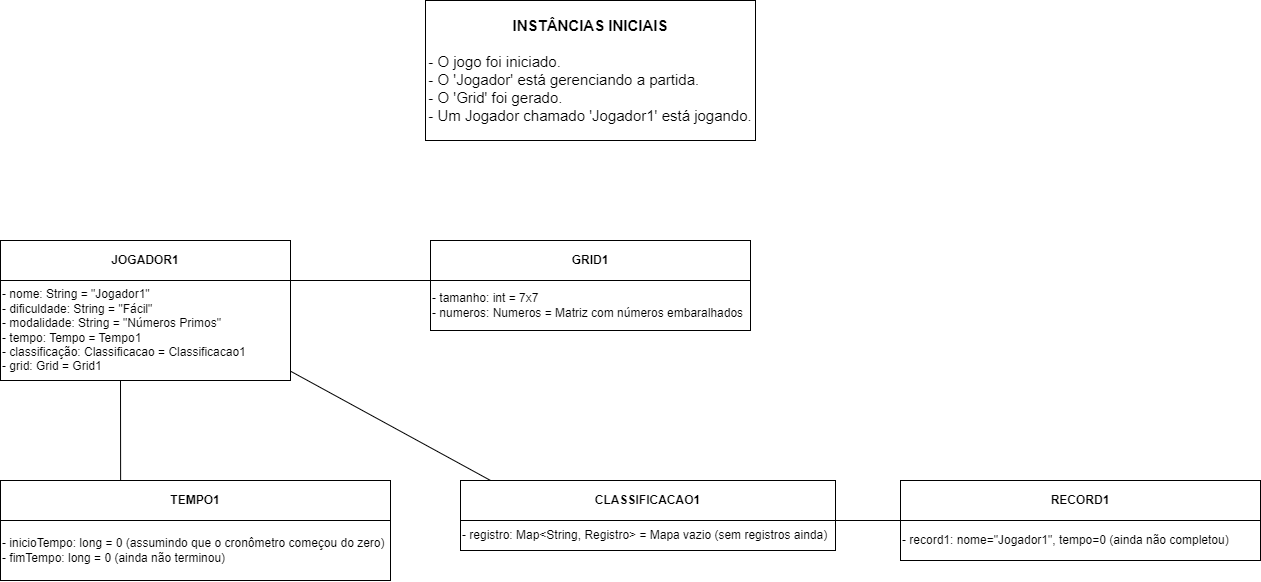

The diagram above was exported from draw.io. Its source (the exported page's mxGraphModel, read from the mxfile embedded in the PNG):
<mxGraphModel dx="1750" dy="890" grid="1" gridSize="10" guides="1" tooltips="1" connect="1" arrows="1" fold="1" page="1" pageScale="1.5" pageWidth="1169" pageHeight="826" background="none" math="0" shadow="0">
  <root>
    <mxCell id="0" style=";html=1;" />
    <mxCell id="1" style=";html=1;" parent="0" />
    <mxCell id="303ed1de8c2c98b4-77" style="edgeStyle=orthogonalEdgeStyle;html=1;startSize=6;endFill=0;endSize=6;strokeWidth=1;fontSize=16;rounded=0;endArrow=none;" parent="1" target="303ed1de8c2c98b4-3" edge="1">
      <mxGeometry relative="1" as="geometry">
        <mxPoint x="711" y="205" as="sourcePoint" />
      </mxGeometry>
    </mxCell>
    <mxCell id="303ed1de8c2c98b4-78" style="edgeStyle=orthogonalEdgeStyle;html=1;startSize=6;endFill=0;endSize=6;strokeWidth=1;fontSize=16;rounded=0;endArrow=none;" parent="1" target="303ed1de8c2c98b4-3" edge="1">
      <mxGeometry relative="1" as="geometry">
        <mxPoint x="1069" y="205" as="sourcePoint" />
      </mxGeometry>
    </mxCell>
    <mxCell id="303ed1de8c2c98b4-79" style="edgeStyle=orthogonalEdgeStyle;html=1;startSize=6;endFill=0;endSize=6;strokeWidth=1;fontSize=16;rounded=0;endArrow=none;" parent="1" target="303ed1de8c2c98b4-4" edge="1">
      <mxGeometry relative="1" as="geometry">
        <mxPoint x="890" y="285" as="sourcePoint" />
      </mxGeometry>
    </mxCell>
    <mxCell id="303ed1de8c2c98b4-80" style="edgeStyle=orthogonalEdgeStyle;html=1;startSize=6;endFill=0;endSize=6;strokeWidth=1;fontSize=16;rounded=0;endArrow=none;" parent="1" target="303ed1de8c2c98b4-5" edge="1">
      <mxGeometry relative="1" as="geometry">
        <Array as="points">
          <mxPoint x="886" y="390" />
          <mxPoint x="578" y="390" />
        </Array>
        <mxPoint x="886" y="375" as="sourcePoint" />
      </mxGeometry>
    </mxCell>
    <mxCell id="303ed1de8c2c98b4-81" style="edgeStyle=elbowEdgeStyle;html=1;startSize=6;endFill=0;endSize=6;strokeWidth=1;fontSize=16;rounded=0;endArrow=none;" parent="1" target="303ed1de8c2c98b4-6" edge="1">
      <mxGeometry relative="1" as="geometry">
        <Array as="points">
          <mxPoint x="885" y="395" />
        </Array>
        <mxPoint x="885" y="375" as="sourcePoint" />
      </mxGeometry>
    </mxCell>
    <mxCell id="303ed1de8c2c98b4-82" style="edgeStyle=orthogonalEdgeStyle;html=1;startSize=6;endFill=0;endSize=6;strokeWidth=1;fontSize=16;rounded=0;endArrow=none;exitX=0.5;exitY=1;" parent="1" target="303ed1de8c2c98b4-7" edge="1">
      <mxGeometry relative="1" as="geometry">
        <Array as="points">
          <mxPoint x="885" y="390" />
          <mxPoint x="260" y="390" />
        </Array>
        <mxPoint x="890" y="375" as="sourcePoint" />
      </mxGeometry>
    </mxCell>
    <mxCell id="303ed1de8c2c98b4-83" style="edgeStyle=orthogonalEdgeStyle;html=1;startSize=6;endFill=0;endSize=6;strokeWidth=1;fontSize=16;rounded=0;endArrow=none;" parent="1" target="303ed1de8c2c98b4-8" edge="1">
      <mxGeometry relative="1" as="geometry">
        <Array as="points">
          <mxPoint x="885" y="390" />
          <mxPoint x="1195" y="390" />
        </Array>
        <mxPoint x="885" y="375" as="sourcePoint" />
      </mxGeometry>
    </mxCell>
    <mxCell id="303ed1de8c2c98b4-84" style="edgeStyle=orthogonalEdgeStyle;html=1;startSize=6;endFill=0;endSize=6;strokeWidth=1;fontSize=16;rounded=0;endArrow=none;" parent="1" target="303ed1de8c2c98b4-9" edge="1">
      <mxGeometry relative="1" as="geometry">
        <Array as="points">
          <mxPoint x="885" y="390" />
          <mxPoint x="1494" y="390" />
        </Array>
        <mxPoint x="885" y="375" as="sourcePoint" />
      </mxGeometry>
    </mxCell>
    <mxCell id="303ed1de8c2c98b4-85" style="edgeStyle=orthogonalEdgeStyle;html=1;startSize=6;endFill=0;endSize=6;strokeWidth=1;fontSize=16;rounded=0;entryX=1;entryY=0.5;endArrow=none;" parent="1" source="303ed1de8c2c98b4-5" edge="1">
      <mxGeometry relative="1" as="geometry">
        <Array as="points">
          <mxPoint x="578" y="525" />
        </Array>
        <mxPoint x="565" y="525" as="targetPoint" />
      </mxGeometry>
    </mxCell>
    <mxCell id="303ed1de8c2c98b4-86" style="edgeStyle=orthogonalEdgeStyle;html=1;startSize=6;endFill=0;endSize=6;strokeWidth=1;fontSize=16;rounded=0;entryX=1;entryY=0.5;endArrow=none;" parent="1" source="303ed1de8c2c98b4-5" edge="1">
      <mxGeometry relative="1" as="geometry">
        <Array as="points">
          <mxPoint x="578" y="635" />
        </Array>
        <mxPoint x="565" y="635" as="targetPoint" />
      </mxGeometry>
    </mxCell>
    <mxCell id="303ed1de8c2c98b4-87" style="edgeStyle=orthogonalEdgeStyle;html=1;startSize=6;endFill=0;endSize=6;strokeWidth=1;fontSize=16;rounded=0;entryX=1;entryY=0.5;endArrow=none;" parent="1" source="303ed1de8c2c98b4-5" edge="1">
      <mxGeometry relative="1" as="geometry">
        <Array as="points">
          <mxPoint x="578" y="745" />
        </Array>
        <mxPoint x="565" y="745" as="targetPoint" />
      </mxGeometry>
    </mxCell>
    <mxCell id="303ed1de8c2c98b4-88" style="edgeStyle=orthogonalEdgeStyle;html=1;startSize=6;endFill=0;endSize=6;strokeWidth=1;fontSize=16;rounded=0;endArrow=none;entryX=1;entryY=0.5;" parent="1" source="303ed1de8c2c98b4-5" edge="1">
      <mxGeometry relative="1" as="geometry">
        <Array as="points">
          <mxPoint x="578" y="855" />
        </Array>
        <mxPoint x="565" y="855" as="targetPoint" />
      </mxGeometry>
    </mxCell>
    <mxCell id="303ed1de8c2c98b4-89" style="edgeStyle=orthogonalEdgeStyle;html=1;startSize=6;endFill=0;endSize=6;strokeWidth=1;fontSize=16;rounded=0;entryX=0;entryY=0.5;endArrow=none;" parent="1" source="303ed1de8c2c98b4-5" edge="1">
      <mxGeometry relative="1" as="geometry">
        <Array as="points">
          <mxPoint x="578" y="525" />
        </Array>
        <mxPoint x="590" y="525" as="targetPoint" />
      </mxGeometry>
    </mxCell>
    <mxCell id="303ed1de8c2c98b4-90" style="edgeStyle=orthogonalEdgeStyle;html=1;startSize=6;endFill=0;endSize=6;strokeWidth=1;fontSize=16;rounded=0;entryX=0;entryY=0.5;endArrow=none;" parent="1" source="303ed1de8c2c98b4-5" edge="1">
      <mxGeometry relative="1" as="geometry">
        <Array as="points">
          <mxPoint x="578" y="635" />
        </Array>
        <mxPoint x="590" y="635" as="targetPoint" />
      </mxGeometry>
    </mxCell>
    <mxCell id="303ed1de8c2c98b4-91" style="edgeStyle=orthogonalEdgeStyle;html=1;startSize=6;endFill=0;endSize=6;strokeWidth=1;fontSize=16;rounded=0;entryX=0;entryY=0.5;endArrow=none;" parent="1" source="303ed1de8c2c98b4-5" edge="1">
      <mxGeometry relative="1" as="geometry">
        <Array as="points">
          <mxPoint x="578" y="745" />
        </Array>
        <mxPoint x="590" y="745" as="targetPoint" />
      </mxGeometry>
    </mxCell>
    <mxCell id="303ed1de8c2c98b4-92" style="edgeStyle=orthogonalEdgeStyle;html=1;startSize=6;endFill=0;endSize=6;strokeWidth=1;fontSize=16;rounded=0;endArrow=none;entryX=1;entryY=0.5;" parent="1" target="303ed1de8c2c98b4-13" edge="1">
      <mxGeometry relative="1" as="geometry">
        <Array as="points">
          <mxPoint x="892" y="525" />
        </Array>
        <mxPoint x="892" y="455" as="sourcePoint" />
      </mxGeometry>
    </mxCell>
    <mxCell id="303ed1de8c2c98b4-93" style="edgeStyle=orthogonalEdgeStyle;html=1;startSize=6;endFill=0;endSize=6;strokeWidth=1;fontSize=16;rounded=0;endArrow=none;entryX=1;entryY=0.5;" parent="1" target="303ed1de8c2c98b4-23" edge="1">
      <mxGeometry relative="1" as="geometry">
        <Array as="points">
          <mxPoint x="893" y="635" />
        </Array>
        <mxPoint x="893" y="455" as="sourcePoint" />
      </mxGeometry>
    </mxCell>
    <mxCell id="303ed1de8c2c98b4-94" style="edgeStyle=orthogonalEdgeStyle;html=1;startSize=6;endFill=0;endSize=6;strokeWidth=1;fontSize=16;rounded=0;endArrow=none;entryX=1;entryY=0.5;" parent="1" target="303ed1de8c2c98b4-33" edge="1">
      <mxGeometry relative="1" as="geometry">
        <Array as="points">
          <mxPoint x="892" y="745" />
        </Array>
        <mxPoint x="892" y="455" as="sourcePoint" />
      </mxGeometry>
    </mxCell>
    <mxCell id="303ed1de8c2c98b4-95" style="edgeStyle=orthogonalEdgeStyle;html=1;startSize=6;endFill=0;endSize=6;strokeWidth=1;fontSize=16;rounded=0;endArrow=none;entryX=1;entryY=0.5;" parent="1" target="303ed1de8c2c98b4-75" edge="1">
      <mxGeometry relative="1" as="geometry">
        <Array as="points">
          <mxPoint x="892" y="855" />
        </Array>
        <mxPoint x="892" y="455" as="sourcePoint" />
      </mxGeometry>
    </mxCell>
    <mxCell id="303ed1de8c2c98b4-96" style="edgeStyle=orthogonalEdgeStyle;html=1;startSize=6;endFill=0;endSize=6;strokeWidth=1;fontSize=16;rounded=0;endArrow=none;entryX=0;entryY=0.5;" parent="1" target="303ed1de8c2c98b4-14" edge="1">
      <mxGeometry relative="1" as="geometry">
        <Array as="points">
          <mxPoint x="892" y="525" />
        </Array>
        <mxPoint x="892" y="455" as="sourcePoint" />
      </mxGeometry>
    </mxCell>
    <mxCell id="303ed1de8c2c98b4-97" style="edgeStyle=orthogonalEdgeStyle;html=1;startSize=6;endFill=0;endSize=6;strokeWidth=1;fontSize=16;rounded=0;endArrow=none;entryX=0;entryY=0.5;" parent="1" target="303ed1de8c2c98b4-24" edge="1">
      <mxGeometry relative="1" as="geometry">
        <Array as="points">
          <mxPoint x="892" y="635" />
        </Array>
        <mxPoint x="892" y="455" as="sourcePoint" />
      </mxGeometry>
    </mxCell>
    <mxCell id="303ed1de8c2c98b4-99" style="edgeStyle=orthogonalEdgeStyle;html=1;startSize=6;endFill=0;endSize=6;strokeWidth=1;fontSize=16;rounded=0;endArrow=none;entryX=1;entryY=0.5;" parent="1" target="303ed1de8c2c98b4-15" edge="1">
      <mxGeometry relative="1" as="geometry">
        <Array as="points">
          <mxPoint x="255" y="525" />
        </Array>
        <mxPoint x="255.5999999999999" y="455" as="sourcePoint" />
      </mxGeometry>
    </mxCell>
    <mxCell id="303ed1de8c2c98b4-100" style="edgeStyle=orthogonalEdgeStyle;html=1;startSize=6;endFill=0;endSize=6;strokeWidth=1;fontSize=16;rounded=0;endArrow=none;entryX=1;entryY=0.5;" parent="1" target="303ed1de8c2c98b4-69" edge="1">
      <mxGeometry relative="1" as="geometry">
        <Array as="points">
          <mxPoint x="255" y="635" />
        </Array>
        <mxPoint x="255.5999999999999" y="455" as="sourcePoint" />
      </mxGeometry>
    </mxCell>
    <mxCell id="303ed1de8c2c98b4-101" style="edgeStyle=orthogonalEdgeStyle;html=1;startSize=6;endFill=0;endSize=6;strokeWidth=1;fontSize=16;rounded=0;endArrow=none;entryX=0;entryY=0.5;" parent="1" target="303ed1de8c2c98b4-16" edge="1">
      <mxGeometry relative="1" as="geometry">
        <Array as="points">
          <mxPoint x="255" y="525" />
        </Array>
        <mxPoint x="255.5999999999999" y="455" as="sourcePoint" />
      </mxGeometry>
    </mxCell>
    <mxCell id="303ed1de8c2c98b4-102" style="edgeStyle=orthogonalEdgeStyle;html=1;startSize=6;endFill=0;endSize=6;strokeWidth=1;fontSize=16;rounded=0;endArrow=none;entryX=0;entryY=0.5;" parent="1" target="303ed1de8c2c98b4-70" edge="1">
      <mxGeometry relative="1" as="geometry">
        <Array as="points">
          <mxPoint x="255" y="635" />
        </Array>
        <mxPoint x="255.5999999999999" y="455" as="sourcePoint" />
      </mxGeometry>
    </mxCell>
    <mxCell id="303ed1de8c2c98b4-103" style="edgeStyle=orthogonalEdgeStyle;html=1;startSize=6;endFill=0;endSize=6;strokeWidth=1;fontSize=16;rounded=0;endArrow=none;entryX=1;entryY=0.5;" parent="1" target="303ed1de8c2c98b4-17" edge="1">
      <mxGeometry relative="1" as="geometry">
        <Array as="points">
          <mxPoint x="1195" y="525" />
        </Array>
        <mxPoint x="1194.6" y="455" as="sourcePoint" />
      </mxGeometry>
    </mxCell>
    <mxCell id="303ed1de8c2c98b4-104" style="edgeStyle=orthogonalEdgeStyle;html=1;startSize=6;endFill=0;endSize=6;strokeWidth=1;fontSize=16;rounded=0;endArrow=none;entryX=0;entryY=0.5;" parent="1" target="303ed1de8c2c98b4-18" edge="1">
      <mxGeometry relative="1" as="geometry">
        <Array as="points">
          <mxPoint x="1195" y="525" />
        </Array>
        <mxPoint x="1194.6" y="455" as="sourcePoint" />
      </mxGeometry>
    </mxCell>
    <mxCell id="303ed1de8c2c98b4-105" style="edgeStyle=orthogonalEdgeStyle;html=1;startSize=6;endFill=0;endSize=6;strokeWidth=1;fontSize=16;rounded=0;endArrow=none;entryX=1;entryY=0.5;" parent="1" target="303ed1de8c2c98b4-27" edge="1">
      <mxGeometry relative="1" as="geometry">
        <Array as="points">
          <mxPoint x="1195" y="635" />
        </Array>
        <mxPoint x="1194.6" y="455" as="sourcePoint" />
      </mxGeometry>
    </mxCell>
    <mxCell id="303ed1de8c2c98b4-106" style="edgeStyle=orthogonalEdgeStyle;html=1;startSize=6;endFill=0;endSize=6;strokeWidth=1;fontSize=16;rounded=0;endArrow=none;entryX=1;entryY=0.5;" parent="1" target="303ed1de8c2c98b4-37" edge="1">
      <mxGeometry relative="1" as="geometry">
        <Array as="points">
          <mxPoint x="1195" y="745" />
        </Array>
        <mxPoint x="1194.6" y="455" as="sourcePoint" />
      </mxGeometry>
    </mxCell>
    <mxCell id="303ed1de8c2c98b4-107" style="edgeStyle=orthogonalEdgeStyle;html=1;startSize=6;endFill=0;endSize=6;strokeWidth=1;fontSize=16;rounded=0;endArrow=none;entryX=1;entryY=0.5;" parent="1" target="303ed1de8c2c98b4-47" edge="1">
      <mxGeometry relative="1" as="geometry">
        <Array as="points">
          <mxPoint x="1195" y="855" />
        </Array>
        <mxPoint x="1194.6" y="455" as="sourcePoint" />
      </mxGeometry>
    </mxCell>
    <mxCell id="303ed1de8c2c98b4-108" style="edgeStyle=orthogonalEdgeStyle;html=1;startSize=6;endFill=0;endSize=6;strokeWidth=1;fontSize=16;rounded=0;endArrow=none;entryX=1;entryY=0.5;" parent="1" target="303ed1de8c2c98b4-73" edge="1">
      <mxGeometry relative="1" as="geometry">
        <Array as="points">
          <mxPoint x="1195" y="965" />
        </Array>
        <mxPoint x="1194.6" y="455" as="sourcePoint" />
      </mxGeometry>
    </mxCell>
    <mxCell id="303ed1de8c2c98b4-109" style="edgeStyle=orthogonalEdgeStyle;html=1;startSize=6;endFill=0;endSize=6;strokeWidth=1;fontSize=16;rounded=0;endArrow=none;entryX=1;entryY=0.5;" parent="1" target="303ed1de8c2c98b4-19" edge="1">
      <mxGeometry relative="1" as="geometry">
        <Array as="points">
          <mxPoint x="1495" y="525" />
        </Array>
        <mxPoint x="1494.6" y="455" as="sourcePoint" />
      </mxGeometry>
    </mxCell>
    <mxCell id="303ed1de8c2c98b4-110" style="edgeStyle=orthogonalEdgeStyle;html=1;startSize=6;endFill=0;endSize=6;strokeWidth=1;fontSize=16;rounded=0;endArrow=none;entryX=1;entryY=0.5;" parent="1" target="303ed1de8c2c98b4-29" edge="1">
      <mxGeometry relative="1" as="geometry">
        <Array as="points">
          <mxPoint x="1495" y="635" />
        </Array>
        <mxPoint x="1494.6" y="455" as="sourcePoint" />
      </mxGeometry>
    </mxCell>
    <mxCell id="303ed1de8c2c98b4-111" style="edgeStyle=orthogonalEdgeStyle;html=1;startSize=6;endFill=0;endSize=6;strokeWidth=1;fontSize=16;rounded=0;endArrow=none;entryX=1;entryY=0.5;" parent="1" target="303ed1de8c2c98b4-39" edge="1">
      <mxGeometry relative="1" as="geometry">
        <mxPoint x="1680" y="740" as="targetPoint" />
        <Array as="points">
          <mxPoint x="1495" y="580" />
          <mxPoint x="1495" y="745" />
        </Array>
        <mxPoint x="1494.6" y="455" as="sourcePoint" />
      </mxGeometry>
    </mxCell>
    <mxCell id="303ed1de8c2c98b4-112" style="edgeStyle=orthogonalEdgeStyle;html=1;startSize=6;endFill=0;endSize=6;strokeWidth=1;fontSize=16;rounded=0;endArrow=none;entryX=1;entryY=0.5;" parent="1" target="303ed1de8c2c98b4-49" edge="1">
      <mxGeometry relative="1" as="geometry">
        <Array as="points">
          <mxPoint x="1495" y="855" />
        </Array>
        <mxPoint x="1494.6" y="455" as="sourcePoint" />
      </mxGeometry>
    </mxCell>
    <mxCell id="303ed1de8c2c98b4-113" style="edgeStyle=orthogonalEdgeStyle;html=1;startSize=6;endFill=0;endSize=6;strokeWidth=1;fontSize=16;rounded=0;endArrow=none;entryX=1;entryY=0.5;" parent="1" target="303ed1de8c2c98b4-59" edge="1">
      <mxGeometry relative="1" as="geometry">
        <Array as="points">
          <mxPoint x="1495" y="965" />
        </Array>
        <mxPoint x="1494.6" y="455" as="sourcePoint" />
      </mxGeometry>
    </mxCell>
    <mxCell id="303ed1de8c2c98b4-114" style="edgeStyle=orthogonalEdgeStyle;html=1;startSize=6;endFill=0;endSize=6;strokeWidth=1;fontSize=16;rounded=0;endArrow=none;entryX=0;entryY=0.5;" parent="1" target="303ed1de8c2c98b4-20" edge="1">
      <mxGeometry relative="1" as="geometry">
        <Array as="points">
          <mxPoint x="1495" y="525" />
        </Array>
        <mxPoint x="1494.6" y="455" as="sourcePoint" />
      </mxGeometry>
    </mxCell>
    <mxCell id="303ed1de8c2c98b4-115" style="edgeStyle=orthogonalEdgeStyle;html=1;startSize=6;endFill=0;endSize=6;strokeWidth=1;fontSize=16;rounded=0;endArrow=none;entryX=0;entryY=0.5;" parent="1" target="303ed1de8c2c98b4-30" edge="1">
      <mxGeometry relative="1" as="geometry">
        <Array as="points">
          <mxPoint x="1495" y="635" />
        </Array>
        <mxPoint x="1494.6" y="455" as="sourcePoint" />
      </mxGeometry>
    </mxCell>
    <mxCell id="303ed1de8c2c98b4-116" style="edgeStyle=orthogonalEdgeStyle;html=1;startSize=6;endFill=0;endSize=6;strokeWidth=1;fontSize=16;rounded=0;endArrow=none;entryX=0;entryY=0.5;" parent="1" target="303ed1de8c2c98b4-40" edge="1">
      <mxGeometry relative="1" as="geometry">
        <Array as="points">
          <mxPoint x="1495" y="745" />
        </Array>
        <mxPoint x="1494.6" y="455" as="sourcePoint" />
      </mxGeometry>
    </mxCell>
    <mxCell id="303ed1de8c2c98b4-117" style="edgeStyle=orthogonalEdgeStyle;html=1;startSize=6;endFill=0;endSize=6;strokeWidth=1;fontSize=16;rounded=0;endArrow=none;entryX=0;entryY=0.5;" parent="1" target="303ed1de8c2c98b4-50" edge="1">
      <mxGeometry relative="1" as="geometry">
        <Array as="points">
          <mxPoint x="1495" y="855" />
        </Array>
        <mxPoint x="1494.6" y="455" as="sourcePoint" />
      </mxGeometry>
    </mxCell>
    <mxCell id="303ed1de8c2c98b4-118" style="edgeStyle=orthogonalEdgeStyle;html=1;startSize=6;endFill=0;endSize=6;strokeWidth=1;fontSize=16;rounded=0;endArrow=none;entryX=0;entryY=0.5;" parent="1" target="303ed1de8c2c98b4-60" edge="1">
      <mxGeometry relative="1" as="geometry">
        <Array as="points">
          <mxPoint x="1495" y="965" />
        </Array>
        <mxPoint x="1494.6" y="455" as="sourcePoint" />
      </mxGeometry>
    </mxCell>
    <mxCell id="ZkrRY39-uY8FWN0E3K3Y-7" value="&lt;b&gt;GRID1&lt;/b&gt;" style="rounded=0;whiteSpace=wrap;html=1;" vertex="1" parent="1">
      <mxGeometry x="690" y="360" width="320" height="40" as="geometry" />
    </mxCell>
    <mxCell id="ZkrRY39-uY8FWN0E3K3Y-8" value="- tamanho: int = 7x7&lt;br&gt;- numeros: Numeros =&amp;nbsp;Matriz com números embaralhados" style="rounded=0;whiteSpace=wrap;html=1;align=left;" vertex="1" parent="1">
      <mxGeometry x="690" y="400" width="320" height="50" as="geometry" />
    </mxCell>
    <mxCell id="ZkrRY39-uY8FWN0E3K3Y-9" value="&lt;b&gt;TEMPO1&lt;/b&gt;" style="rounded=0;whiteSpace=wrap;html=1;" vertex="1" parent="1">
      <mxGeometry x="260" y="600" width="390" height="40" as="geometry" />
    </mxCell>
    <mxCell id="ZkrRY39-uY8FWN0E3K3Y-10" value="- inicioTempo: long =&amp;nbsp;0 (assumindo que o cronômetro começou do zero)&lt;br&gt;- fimTempo: long =&amp;nbsp;0 (ainda não terminou)" style="rounded=0;whiteSpace=wrap;html=1;align=left;" vertex="1" parent="1">
      <mxGeometry x="260" y="640" width="390" height="60" as="geometry" />
    </mxCell>
    <mxCell id="ZkrRY39-uY8FWN0E3K3Y-11" value="&lt;b&gt;CLASSIFICACAO1&lt;/b&gt;" style="rounded=0;whiteSpace=wrap;html=1;" vertex="1" parent="1">
      <mxGeometry x="720" y="600" width="375" height="40" as="geometry" />
    </mxCell>
    <mxCell id="ZkrRY39-uY8FWN0E3K3Y-12" value="- registro: Map&amp;lt;String, Registro&amp;gt; =&amp;nbsp;Mapa vazio (sem registros ainda)" style="rounded=0;whiteSpace=wrap;html=1;align=left;" vertex="1" parent="1">
      <mxGeometry x="720" y="640" width="375" height="30" as="geometry" />
    </mxCell>
    <mxCell id="ZkrRY39-uY8FWN0E3K3Y-13" value="&lt;b&gt;RECORD1&lt;/b&gt;" style="rounded=0;whiteSpace=wrap;html=1;" vertex="1" parent="1">
      <mxGeometry x="1160" y="600" width="360" height="40" as="geometry" />
    </mxCell>
    <mxCell id="ZkrRY39-uY8FWN0E3K3Y-14" value="- record1: nome=&quot;Jogador1&quot;, tempo=0 (ainda não completou)" style="rounded=0;whiteSpace=wrap;html=1;align=left;" vertex="1" parent="1">
      <mxGeometry x="1160" y="640" width="360" height="40" as="geometry" />
    </mxCell>
    <mxCell id="ZkrRY39-uY8FWN0E3K3Y-16" value="&lt;b&gt;JOGADOR1&lt;/b&gt;" style="rounded=0;whiteSpace=wrap;html=1;" vertex="1" parent="1">
      <mxGeometry x="260" y="360" width="290" height="40" as="geometry" />
    </mxCell>
    <mxCell id="ZkrRY39-uY8FWN0E3K3Y-17" value="- nome: String = &quot;Jogador1&quot;&lt;br style=&quot;border-color: var(--border-color);&quot;&gt;&lt;span style=&quot;border-color: var(--border-color);&quot;&gt;- dificuldade: String = &quot;Fácil&quot;&lt;/span&gt;&lt;br style=&quot;border-color: var(--border-color);&quot;&gt;&lt;span style=&quot;border-color: var(--border-color);&quot;&gt;- modalidade: String = &quot;Números Primos&quot;&lt;/span&gt;&lt;br style=&quot;border-color: var(--border-color);&quot;&gt;&lt;span style=&quot;border-color: var(--border-color);&quot;&gt;- tempo: Tempo = Tempo1&lt;/span&gt;&lt;br style=&quot;border-color: var(--border-color);&quot;&gt;&lt;span style=&quot;border-color: var(--border-color);&quot;&gt;- classificação: Classificacao = Classificacao1&lt;/span&gt;&lt;br style=&quot;border-color: var(--border-color);&quot;&gt;&lt;span style=&quot;border-color: var(--border-color);&quot;&gt;- grid: Grid = Grid1&lt;/span&gt;" style="rounded=0;whiteSpace=wrap;html=1;align=left;" vertex="1" parent="1">
      <mxGeometry x="260" y="400" width="290" height="100" as="geometry" />
    </mxCell>
    <mxCell id="ZkrRY39-uY8FWN0E3K3Y-18" value="" style="endArrow=none;html=1;rounded=0;entryX=0.094;entryY=0.8;entryDx=0;entryDy=0;entryPerimeter=0;" edge="1" parent="1">
      <mxGeometry width="50" height="50" relative="1" as="geometry">
        <mxPoint x="519.9200000000001" y="400" as="sourcePoint" />
        <mxPoint x="689.9999999999999" y="400" as="targetPoint" />
      </mxGeometry>
    </mxCell>
    <mxCell id="ZkrRY39-uY8FWN0E3K3Y-19" value="" style="endArrow=none;html=1;rounded=0;entryX=0.308;entryY=0;entryDx=0;entryDy=0;entryPerimeter=0;" edge="1" parent="1" target="ZkrRY39-uY8FWN0E3K3Y-9">
      <mxGeometry width="50" height="50" relative="1" as="geometry">
        <mxPoint x="380" y="500" as="sourcePoint" />
        <mxPoint x="380" y="590" as="targetPoint" />
      </mxGeometry>
    </mxCell>
    <mxCell id="ZkrRY39-uY8FWN0E3K3Y-20" value="" style="endArrow=none;html=1;rounded=0;entryX=0.08;entryY=-0.017;entryDx=0;entryDy=0;entryPerimeter=0;" edge="1" parent="1">
      <mxGeometry width="50" height="50" relative="1" as="geometry">
        <mxPoint x="550.0000000000001" y="490.68" as="sourcePoint" />
        <mxPoint x="750.08" y="599.9999999999999" as="targetPoint" />
      </mxGeometry>
    </mxCell>
    <mxCell id="ZkrRY39-uY8FWN0E3K3Y-21" value="" style="endArrow=none;html=1;rounded=0;entryX=0.094;entryY=0.8;entryDx=0;entryDy=0;entryPerimeter=0;" edge="1" parent="1">
      <mxGeometry width="50" height="50" relative="1" as="geometry">
        <mxPoint x="1050" y="640" as="sourcePoint" />
        <mxPoint x="1220.08" y="640" as="targetPoint" />
      </mxGeometry>
    </mxCell>
    <mxCell id="ZkrRY39-uY8FWN0E3K3Y-22" value="&lt;font style=&quot;font-size: 15px;&quot;&gt;&lt;b style=&quot;&quot;&gt;INSTÂNCIAS INICIAIS&lt;/b&gt;&lt;br&gt;&lt;br&gt;&lt;/font&gt;&lt;div style=&quot;text-align: left; font-size: 15px;&quot;&gt;&lt;span style=&quot;background-color: initial;&quot;&gt;&lt;font style=&quot;font-size: 15px;&quot;&gt;- O jogo foi iniciado.&lt;/font&gt;&lt;/span&gt;&lt;/div&gt;&lt;div style=&quot;text-align: left; font-size: 15px;&quot;&gt;&lt;span style=&quot;background-color: initial;&quot;&gt;&lt;font style=&quot;font-size: 15px;&quot;&gt;- O 'Jogador' está gerenciando a partida.&lt;/font&gt;&lt;/span&gt;&lt;/div&gt;&lt;div style=&quot;text-align: left; font-size: 15px;&quot;&gt;&lt;span style=&quot;background-color: initial;&quot;&gt;&lt;font style=&quot;font-size: 15px;&quot;&gt;- O 'Grid' foi gerado.&lt;/font&gt;&lt;/span&gt;&lt;/div&gt;&lt;div style=&quot;text-align: left; font-size: 15px;&quot;&gt;&lt;span style=&quot;background-color: initial;&quot;&gt;&lt;font style=&quot;font-size: 15px;&quot;&gt;- Um Jogador chamado 'Jogador1' está jogando.&lt;/font&gt;&lt;/span&gt;&lt;/div&gt;" style="rounded=0;whiteSpace=wrap;html=1;" vertex="1" parent="1">
      <mxGeometry x="685" y="120" width="330" height="140" as="geometry" />
    </mxCell>
  </root>
</mxGraphModel>